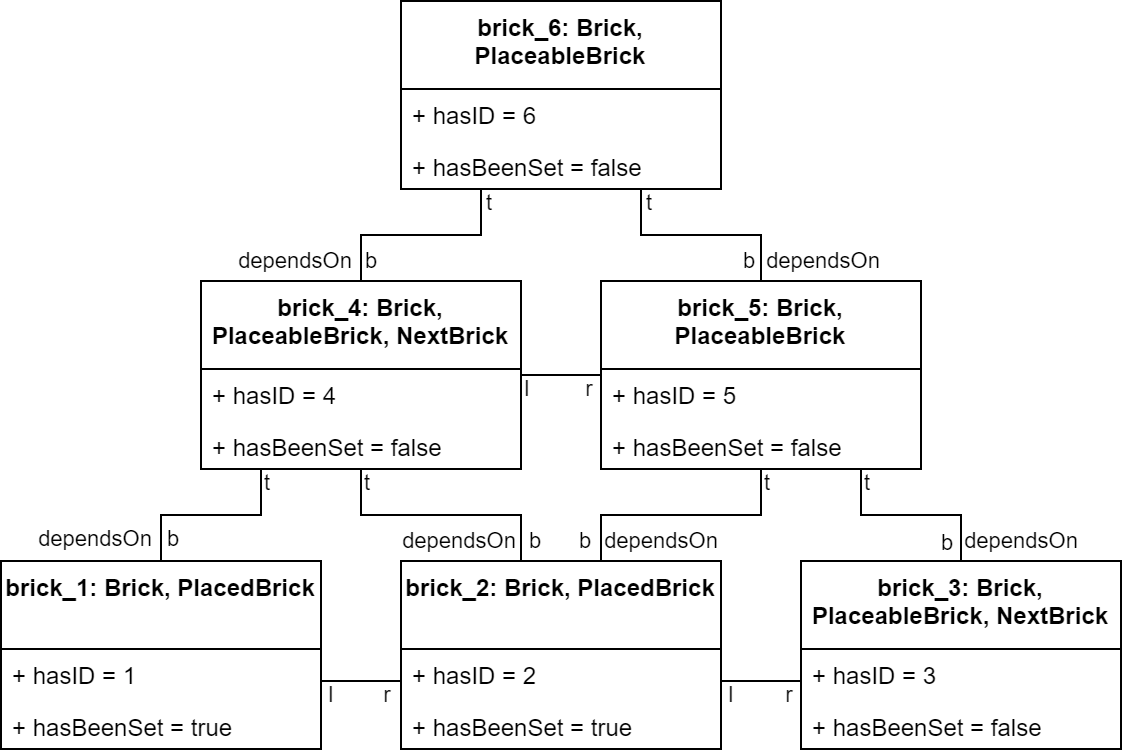

The diagram above was exported from draw.io. Its source (the exported page's mxGraphModel, read from the mxfile embedded in the PNG):
<mxGraphModel dx="988" dy="533" grid="1" gridSize="10" guides="1" tooltips="1" connect="1" arrows="1" fold="1" page="1" pageScale="1" pageWidth="850" pageHeight="1100" background="#ffffff" math="0" shadow="0">
  <root>
    <mxCell id="0" />
    <mxCell id="1" parent="0" />
    <mxCell id="D3_u1_CkMTdXSv4pb-Iu-18" style="edgeStyle=orthogonalEdgeStyle;rounded=0;orthogonalLoop=1;jettySize=auto;html=1;endArrow=none;endFill=0;" edge="1" parent="1" source="ckhT2wPvvjRDiqflxkU4-168" target="D3_u1_CkMTdXSv4pb-Iu-7">
      <mxGeometry relative="1" as="geometry">
        <Array as="points">
          <mxPoint x="160" y="257" />
          <mxPoint x="210" y="257" />
        </Array>
      </mxGeometry>
    </mxCell>
    <mxCell id="D3_u1_CkMTdXSv4pb-Iu-26" value="dependsOn" style="edgeLabel;html=1;align=center;verticalAlign=middle;resizable=0;points=[];" vertex="1" connectable="0" parent="D3_u1_CkMTdXSv4pb-Iu-18">
      <mxGeometry x="-0.7619" y="1" relative="1" as="geometry">
        <mxPoint x="-32" as="offset" />
      </mxGeometry>
    </mxCell>
    <mxCell id="D3_u1_CkMTdXSv4pb-Iu-50" value="b" style="edgeLabel;html=1;align=center;verticalAlign=middle;resizable=0;points=[];" vertex="1" connectable="0" parent="D3_u1_CkMTdXSv4pb-Iu-18">
      <mxGeometry x="-0.7292" y="-1" relative="1" as="geometry">
        <mxPoint x="5" y="2" as="offset" />
      </mxGeometry>
    </mxCell>
    <mxCell id="ckhT2wPvvjRDiqflxkU4-168" value="brick_1: Brick, PlacedBrick" style="swimlane;fontStyle=1;align=center;verticalAlign=top;childLayout=stackLayout;horizontal=1;startSize=44;horizontalStack=0;resizeParent=1;resizeParentMax=0;resizeLast=0;collapsible=1;marginBottom=0;whiteSpace=wrap;html=1;" parent="1" vertex="1">
      <mxGeometry x="80" y="280" width="160" height="94" as="geometry" />
    </mxCell>
    <mxCell id="ckhT2wPvvjRDiqflxkU4-176" value="+ hasID = 1" style="text;strokeColor=none;fillColor=none;align=left;verticalAlign=top;spacingLeft=4;spacingRight=4;overflow=hidden;rotatable=0;points=[[0,0.5],[1,0.5]];portConstraint=eastwest;whiteSpace=wrap;html=1;" parent="ckhT2wPvvjRDiqflxkU4-168" vertex="1">
      <mxGeometry y="44" width="160" height="26" as="geometry" />
    </mxCell>
    <mxCell id="-QIZ317JnIrcdsGqAgg5-74" value="+ hasBeenSet = true" style="text;strokeColor=none;fillColor=none;align=left;verticalAlign=top;spacingLeft=4;spacingRight=4;overflow=hidden;rotatable=0;points=[[0,0.5],[1,0.5]];portConstraint=eastwest;whiteSpace=wrap;html=1;" parent="ckhT2wPvvjRDiqflxkU4-168" vertex="1">
      <mxGeometry y="70" width="160" height="24" as="geometry" />
    </mxCell>
    <mxCell id="D3_u1_CkMTdXSv4pb-Iu-19" style="edgeStyle=orthogonalEdgeStyle;rounded=0;orthogonalLoop=1;jettySize=auto;html=1;endArrow=none;endFill=0;" edge="1" parent="1" source="D3_u1_CkMTdXSv4pb-Iu-1" target="D3_u1_CkMTdXSv4pb-Iu-7">
      <mxGeometry relative="1" as="geometry">
        <Array as="points">
          <mxPoint x="340" y="257" />
          <mxPoint x="260" y="257" />
        </Array>
      </mxGeometry>
    </mxCell>
    <mxCell id="D3_u1_CkMTdXSv4pb-Iu-43" value="t" style="edgeLabel;html=1;align=center;verticalAlign=middle;resizable=0;points=[];" vertex="1" connectable="0" parent="D3_u1_CkMTdXSv4pb-Iu-19">
      <mxGeometry x="0.9283" relative="1" as="geometry">
        <mxPoint x="3" y="2" as="offset" />
      </mxGeometry>
    </mxCell>
    <mxCell id="D3_u1_CkMTdXSv4pb-Iu-51" value="b" style="edgeLabel;html=1;align=center;verticalAlign=middle;resizable=0;points=[];" vertex="1" connectable="0" parent="D3_u1_CkMTdXSv4pb-Iu-19">
      <mxGeometry x="-0.8519" relative="1" as="geometry">
        <mxPoint x="7" y="-1" as="offset" />
      </mxGeometry>
    </mxCell>
    <mxCell id="D3_u1_CkMTdXSv4pb-Iu-20" style="edgeStyle=orthogonalEdgeStyle;rounded=0;orthogonalLoop=1;jettySize=auto;html=1;endArrow=none;endFill=0;" edge="1" parent="1" source="D3_u1_CkMTdXSv4pb-Iu-1" target="D3_u1_CkMTdXSv4pb-Iu-10">
      <mxGeometry relative="1" as="geometry">
        <Array as="points">
          <mxPoint x="380" y="257" />
          <mxPoint x="460" y="257" />
        </Array>
      </mxGeometry>
    </mxCell>
    <mxCell id="D3_u1_CkMTdXSv4pb-Iu-1" value="brick_2: Brick, PlacedBrick" style="swimlane;fontStyle=1;align=center;verticalAlign=top;childLayout=stackLayout;horizontal=1;startSize=44;horizontalStack=0;resizeParent=1;resizeParentMax=0;resizeLast=0;collapsible=1;marginBottom=0;whiteSpace=wrap;html=1;" vertex="1" parent="1">
      <mxGeometry x="280" y="280" width="160" height="94" as="geometry" />
    </mxCell>
    <mxCell id="D3_u1_CkMTdXSv4pb-Iu-2" value="+ hasID = 2" style="text;strokeColor=none;fillColor=none;align=left;verticalAlign=top;spacingLeft=4;spacingRight=4;overflow=hidden;rotatable=0;points=[[0,0.5],[1,0.5]];portConstraint=eastwest;whiteSpace=wrap;html=1;" vertex="1" parent="D3_u1_CkMTdXSv4pb-Iu-1">
      <mxGeometry y="44" width="160" height="26" as="geometry" />
    </mxCell>
    <mxCell id="D3_u1_CkMTdXSv4pb-Iu-3" value="+ hasBeenSet = true" style="text;strokeColor=none;fillColor=none;align=left;verticalAlign=top;spacingLeft=4;spacingRight=4;overflow=hidden;rotatable=0;points=[[0,0.5],[1,0.5]];portConstraint=eastwest;whiteSpace=wrap;html=1;" vertex="1" parent="D3_u1_CkMTdXSv4pb-Iu-1">
      <mxGeometry y="70" width="160" height="24" as="geometry" />
    </mxCell>
    <mxCell id="D3_u1_CkMTdXSv4pb-Iu-21" style="edgeStyle=orthogonalEdgeStyle;rounded=0;orthogonalLoop=1;jettySize=auto;html=1;endArrow=none;endFill=0;" edge="1" parent="1" source="D3_u1_CkMTdXSv4pb-Iu-4" target="D3_u1_CkMTdXSv4pb-Iu-10">
      <mxGeometry relative="1" as="geometry">
        <Array as="points">
          <mxPoint x="560" y="257" />
          <mxPoint x="510" y="257" />
        </Array>
      </mxGeometry>
    </mxCell>
    <mxCell id="D3_u1_CkMTdXSv4pb-Iu-53" value="b" style="edgeLabel;html=1;align=center;verticalAlign=middle;resizable=0;points=[];" vertex="1" connectable="0" parent="D3_u1_CkMTdXSv4pb-Iu-21">
      <mxGeometry x="-0.7593" relative="1" as="geometry">
        <mxPoint x="-7" y="2" as="offset" />
      </mxGeometry>
    </mxCell>
    <mxCell id="D3_u1_CkMTdXSv4pb-Iu-25" style="edgeStyle=orthogonalEdgeStyle;rounded=0;orthogonalLoop=1;jettySize=auto;html=1;endArrow=none;endFill=0;" edge="1" parent="1" source="D3_u1_CkMTdXSv4pb-Iu-4" target="D3_u1_CkMTdXSv4pb-Iu-1">
      <mxGeometry relative="1" as="geometry">
        <Array as="points">
          <mxPoint x="460" y="340" />
          <mxPoint x="460" y="340" />
        </Array>
      </mxGeometry>
    </mxCell>
    <mxCell id="D3_u1_CkMTdXSv4pb-Iu-64" value="l" style="edgeLabel;html=1;align=center;verticalAlign=middle;resizable=0;points=[];" vertex="1" connectable="0" parent="D3_u1_CkMTdXSv4pb-Iu-25">
      <mxGeometry x="0.5083" relative="1" as="geometry">
        <mxPoint x="-5" y="7" as="offset" />
      </mxGeometry>
    </mxCell>
    <mxCell id="D3_u1_CkMTdXSv4pb-Iu-65" value="r" style="edgeLabel;html=1;align=center;verticalAlign=middle;resizable=0;points=[];" vertex="1" connectable="0" parent="D3_u1_CkMTdXSv4pb-Iu-25">
      <mxGeometry x="-0.6583" y="-1" relative="1" as="geometry">
        <mxPoint y="8" as="offset" />
      </mxGeometry>
    </mxCell>
    <mxCell id="D3_u1_CkMTdXSv4pb-Iu-4" value="brick_3: Brick, PlaceableBrick, NextBrick" style="swimlane;fontStyle=1;align=center;verticalAlign=top;childLayout=stackLayout;horizontal=1;startSize=44;horizontalStack=0;resizeParent=1;resizeParentMax=0;resizeLast=0;collapsible=1;marginBottom=0;whiteSpace=wrap;html=1;" vertex="1" parent="1">
      <mxGeometry x="480" y="280" width="160" height="94" as="geometry" />
    </mxCell>
    <mxCell id="D3_u1_CkMTdXSv4pb-Iu-5" value="+ hasID = 3" style="text;strokeColor=none;fillColor=none;align=left;verticalAlign=top;spacingLeft=4;spacingRight=4;overflow=hidden;rotatable=0;points=[[0,0.5],[1,0.5]];portConstraint=eastwest;whiteSpace=wrap;html=1;" vertex="1" parent="D3_u1_CkMTdXSv4pb-Iu-4">
      <mxGeometry y="44" width="160" height="26" as="geometry" />
    </mxCell>
    <mxCell id="D3_u1_CkMTdXSv4pb-Iu-6" value="+ hasBeenSet = false" style="text;strokeColor=none;fillColor=none;align=left;verticalAlign=top;spacingLeft=4;spacingRight=4;overflow=hidden;rotatable=0;points=[[0,0.5],[1,0.5]];portConstraint=eastwest;whiteSpace=wrap;html=1;" vertex="1" parent="D3_u1_CkMTdXSv4pb-Iu-4">
      <mxGeometry y="70" width="160" height="24" as="geometry" />
    </mxCell>
    <mxCell id="D3_u1_CkMTdXSv4pb-Iu-22" style="edgeStyle=orthogonalEdgeStyle;rounded=0;orthogonalLoop=1;jettySize=auto;html=1;endArrow=none;endFill=0;" edge="1" parent="1" source="D3_u1_CkMTdXSv4pb-Iu-7" target="D3_u1_CkMTdXSv4pb-Iu-13">
      <mxGeometry relative="1" as="geometry">
        <Array as="points">
          <mxPoint x="260" y="117" />
          <mxPoint x="320" y="117" />
        </Array>
      </mxGeometry>
    </mxCell>
    <mxCell id="D3_u1_CkMTdXSv4pb-Iu-41" value="t" style="edgeLabel;html=1;align=center;verticalAlign=middle;resizable=0;points=[];" vertex="1" connectable="0" parent="D3_u1_CkMTdXSv4pb-Iu-22">
      <mxGeometry x="0.876" y="-1" relative="1" as="geometry">
        <mxPoint x="3" as="offset" />
      </mxGeometry>
    </mxCell>
    <mxCell id="D3_u1_CkMTdXSv4pb-Iu-47" value="b" style="edgeLabel;html=1;align=center;verticalAlign=middle;resizable=0;points=[];" vertex="1" connectable="0" parent="D3_u1_CkMTdXSv4pb-Iu-22">
      <mxGeometry x="-0.8742" y="-1" relative="1" as="geometry">
        <mxPoint x="4" y="-4" as="offset" />
      </mxGeometry>
    </mxCell>
    <mxCell id="D3_u1_CkMTdXSv4pb-Iu-49" style="edgeStyle=orthogonalEdgeStyle;rounded=0;orthogonalLoop=1;jettySize=auto;html=1;endArrow=none;endFill=0;" edge="1" parent="1" source="D3_u1_CkMTdXSv4pb-Iu-7" target="D3_u1_CkMTdXSv4pb-Iu-10">
      <mxGeometry relative="1" as="geometry" />
    </mxCell>
    <mxCell id="D3_u1_CkMTdXSv4pb-Iu-56" value="l" style="edgeLabel;html=1;align=center;verticalAlign=middle;resizable=0;points=[];" vertex="1" connectable="0" parent="D3_u1_CkMTdXSv4pb-Iu-49">
      <mxGeometry x="-0.8154" relative="1" as="geometry">
        <mxPoint x="-1" y="7" as="offset" />
      </mxGeometry>
    </mxCell>
    <mxCell id="D3_u1_CkMTdXSv4pb-Iu-58" value="r" style="edgeLabel;html=1;align=center;verticalAlign=middle;resizable=0;points=[];" vertex="1" connectable="0" parent="D3_u1_CkMTdXSv4pb-Iu-49">
      <mxGeometry x="0.5885" relative="1" as="geometry">
        <mxPoint x="2" y="7" as="offset" />
      </mxGeometry>
    </mxCell>
    <mxCell id="D3_u1_CkMTdXSv4pb-Iu-7" value="brick_4: Brick, PlaceableBrick, NextBrick" style="swimlane;fontStyle=1;align=center;verticalAlign=top;childLayout=stackLayout;horizontal=1;startSize=44;horizontalStack=0;resizeParent=1;resizeParentMax=0;resizeLast=0;collapsible=1;marginBottom=0;whiteSpace=wrap;html=1;" vertex="1" parent="1">
      <mxGeometry x="180" y="140" width="160" height="94" as="geometry" />
    </mxCell>
    <mxCell id="D3_u1_CkMTdXSv4pb-Iu-8" value="+ hasID = 4" style="text;strokeColor=none;fillColor=none;align=left;verticalAlign=top;spacingLeft=4;spacingRight=4;overflow=hidden;rotatable=0;points=[[0,0.5],[1,0.5]];portConstraint=eastwest;whiteSpace=wrap;html=1;" vertex="1" parent="D3_u1_CkMTdXSv4pb-Iu-7">
      <mxGeometry y="44" width="160" height="26" as="geometry" />
    </mxCell>
    <mxCell id="D3_u1_CkMTdXSv4pb-Iu-9" value="+ hasBeenSet = false" style="text;strokeColor=none;fillColor=none;align=left;verticalAlign=top;spacingLeft=4;spacingRight=4;overflow=hidden;rotatable=0;points=[[0,0.5],[1,0.5]];portConstraint=eastwest;whiteSpace=wrap;html=1;" vertex="1" parent="D3_u1_CkMTdXSv4pb-Iu-7">
      <mxGeometry y="70" width="160" height="24" as="geometry" />
    </mxCell>
    <mxCell id="D3_u1_CkMTdXSv4pb-Iu-23" style="edgeStyle=orthogonalEdgeStyle;rounded=0;orthogonalLoop=1;jettySize=auto;html=1;endArrow=none;endFill=0;" edge="1" parent="1" source="D3_u1_CkMTdXSv4pb-Iu-10" target="D3_u1_CkMTdXSv4pb-Iu-13">
      <mxGeometry relative="1" as="geometry">
        <Array as="points">
          <mxPoint x="460" y="117" />
          <mxPoint x="400" y="117" />
        </Array>
      </mxGeometry>
    </mxCell>
    <mxCell id="D3_u1_CkMTdXSv4pb-Iu-10" value="brick_5: Brick, PlaceableBrick" style="swimlane;fontStyle=1;align=center;verticalAlign=top;childLayout=stackLayout;horizontal=1;startSize=44;horizontalStack=0;resizeParent=1;resizeParentMax=0;resizeLast=0;collapsible=1;marginBottom=0;whiteSpace=wrap;html=1;" vertex="1" parent="1">
      <mxGeometry x="380" y="140" width="160" height="94" as="geometry" />
    </mxCell>
    <mxCell id="D3_u1_CkMTdXSv4pb-Iu-11" value="+ hasID = 5" style="text;strokeColor=none;fillColor=none;align=left;verticalAlign=top;spacingLeft=4;spacingRight=4;overflow=hidden;rotatable=0;points=[[0,0.5],[1,0.5]];portConstraint=eastwest;whiteSpace=wrap;html=1;" vertex="1" parent="D3_u1_CkMTdXSv4pb-Iu-10">
      <mxGeometry y="44" width="160" height="26" as="geometry" />
    </mxCell>
    <mxCell id="D3_u1_CkMTdXSv4pb-Iu-12" value="+ hasBeenSet = false" style="text;strokeColor=none;fillColor=none;align=left;verticalAlign=top;spacingLeft=4;spacingRight=4;overflow=hidden;rotatable=0;points=[[0,0.5],[1,0.5]];portConstraint=eastwest;whiteSpace=wrap;html=1;" vertex="1" parent="D3_u1_CkMTdXSv4pb-Iu-10">
      <mxGeometry y="70" width="160" height="24" as="geometry" />
    </mxCell>
    <mxCell id="D3_u1_CkMTdXSv4pb-Iu-13" value="brick_6: Brick, PlaceableBrick" style="swimlane;fontStyle=1;align=center;verticalAlign=top;childLayout=stackLayout;horizontal=1;startSize=44;horizontalStack=0;resizeParent=1;resizeParentMax=0;resizeLast=0;collapsible=1;marginBottom=0;whiteSpace=wrap;html=1;" vertex="1" parent="1">
      <mxGeometry x="280" width="160" height="94" as="geometry" />
    </mxCell>
    <mxCell id="D3_u1_CkMTdXSv4pb-Iu-14" value="+ hasID = 6" style="text;strokeColor=none;fillColor=none;align=left;verticalAlign=top;spacingLeft=4;spacingRight=4;overflow=hidden;rotatable=0;points=[[0,0.5],[1,0.5]];portConstraint=eastwest;whiteSpace=wrap;html=1;" vertex="1" parent="D3_u1_CkMTdXSv4pb-Iu-13">
      <mxGeometry y="44" width="160" height="26" as="geometry" />
    </mxCell>
    <mxCell id="D3_u1_CkMTdXSv4pb-Iu-15" value="+ hasBeenSet = false" style="text;strokeColor=none;fillColor=none;align=left;verticalAlign=top;spacingLeft=4;spacingRight=4;overflow=hidden;rotatable=0;points=[[0,0.5],[1,0.5]];portConstraint=eastwest;whiteSpace=wrap;html=1;" vertex="1" parent="D3_u1_CkMTdXSv4pb-Iu-13">
      <mxGeometry y="70" width="160" height="24" as="geometry" />
    </mxCell>
    <mxCell id="D3_u1_CkMTdXSv4pb-Iu-24" style="edgeStyle=orthogonalEdgeStyle;rounded=0;orthogonalLoop=1;jettySize=auto;html=1;endArrow=none;endFill=0;" edge="1" parent="1" source="ckhT2wPvvjRDiqflxkU4-176" target="D3_u1_CkMTdXSv4pb-Iu-1">
      <mxGeometry relative="1" as="geometry">
        <Array as="points">
          <mxPoint x="260" y="340" />
          <mxPoint x="260" y="340" />
        </Array>
      </mxGeometry>
    </mxCell>
    <mxCell id="D3_u1_CkMTdXSv4pb-Iu-60" value="l" style="edgeLabel;html=1;align=center;verticalAlign=middle;resizable=0;points=[];" vertex="1" connectable="0" parent="D3_u1_CkMTdXSv4pb-Iu-24">
      <mxGeometry x="-0.6889" relative="1" as="geometry">
        <mxPoint x="-1" y="7" as="offset" />
      </mxGeometry>
    </mxCell>
    <mxCell id="D3_u1_CkMTdXSv4pb-Iu-61" value="r" style="edgeLabel;html=1;align=center;verticalAlign=middle;resizable=0;points=[];" vertex="1" connectable="0" parent="D3_u1_CkMTdXSv4pb-Iu-24">
      <mxGeometry x="0.5194" y="1" relative="1" as="geometry">
        <mxPoint x="2" y="8" as="offset" />
      </mxGeometry>
    </mxCell>
    <mxCell id="D3_u1_CkMTdXSv4pb-Iu-36" value="dependsOn" style="edgeLabel;html=1;align=center;verticalAlign=middle;resizable=0;points=[];" vertex="1" connectable="0" parent="1">
      <mxGeometry x="308.9985714285715" y="270.00142857142856" as="geometry" />
    </mxCell>
    <mxCell id="D3_u1_CkMTdXSv4pb-Iu-37" value="dependsOn" style="edgeLabel;html=1;align=center;verticalAlign=middle;resizable=0;points=[];" vertex="1" connectable="0" parent="1">
      <mxGeometry x="589.9985714285715" y="270.00142857142856" as="geometry" />
    </mxCell>
    <mxCell id="D3_u1_CkMTdXSv4pb-Iu-38" value="dependsOn" style="edgeLabel;html=1;align=center;verticalAlign=middle;resizable=0;points=[];" vertex="1" connectable="0" parent="1">
      <mxGeometry x="409.9985714285715" y="270.00142857142856" as="geometry" />
    </mxCell>
    <mxCell id="D3_u1_CkMTdXSv4pb-Iu-39" value="dependsOn" style="edgeLabel;html=1;align=center;verticalAlign=middle;resizable=0;points=[];" vertex="1" connectable="0" parent="1">
      <mxGeometry x="490.9985714285715" y="130.00142857142856" as="geometry" />
    </mxCell>
    <mxCell id="D3_u1_CkMTdXSv4pb-Iu-40" value="dependsOn" style="edgeLabel;html=1;align=center;verticalAlign=middle;resizable=0;points=[];" vertex="1" connectable="0" parent="1">
      <mxGeometry x="226.9985714285715" y="130.00142857142856" as="geometry" />
    </mxCell>
    <mxCell id="D3_u1_CkMTdXSv4pb-Iu-42" value="t" style="edgeLabel;html=1;align=center;verticalAlign=middle;resizable=0;points=[];" vertex="1" connectable="0" parent="1">
      <mxGeometry x="403.9985714285715" y="101.00142857142856" as="geometry" />
    </mxCell>
    <mxCell id="D3_u1_CkMTdXSv4pb-Iu-44" value="t" style="edgeLabel;html=1;align=center;verticalAlign=middle;resizable=0;points=[];" vertex="1" connectable="0" parent="1">
      <mxGeometry x="213" y="241.00076923076924" as="geometry" />
    </mxCell>
    <mxCell id="D3_u1_CkMTdXSv4pb-Iu-45" value="t" style="edgeLabel;html=1;align=center;verticalAlign=middle;resizable=0;points=[];" vertex="1" connectable="0" parent="1">
      <mxGeometry x="463" y="241.00076923076924" as="geometry" />
    </mxCell>
    <mxCell id="D3_u1_CkMTdXSv4pb-Iu-46" value="t" style="edgeLabel;html=1;align=center;verticalAlign=middle;resizable=0;points=[];" vertex="1" connectable="0" parent="1">
      <mxGeometry x="513" y="241.00076923076924" as="geometry" />
    </mxCell>
    <mxCell id="D3_u1_CkMTdXSv4pb-Iu-48" value="b" style="edgeLabel;html=1;align=center;verticalAlign=middle;resizable=0;points=[];" vertex="1" connectable="0" parent="1">
      <mxGeometry x="454" y="130.0033333333333" as="geometry" />
    </mxCell>
    <mxCell id="D3_u1_CkMTdXSv4pb-Iu-52" value="b" style="edgeLabel;html=1;align=center;verticalAlign=middle;resizable=0;points=[];" vertex="1" connectable="0" parent="1">
      <mxGeometry x="372" y="270.00402684563755" as="geometry" />
    </mxCell>
  </root>
</mxGraphModel>